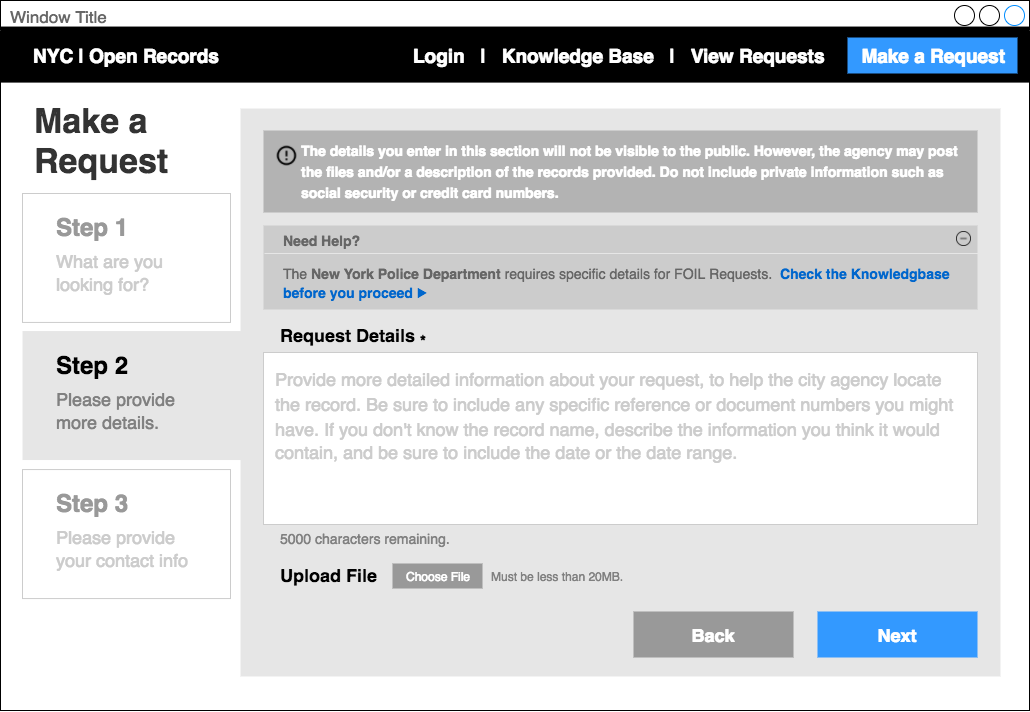

The diagram above was exported from draw.io. Its source (the exported page's mxGraphModel, read from the mxfile embedded in the PNG):
<mxGraphModel dx="1358" dy="894" grid="1" gridSize="10" guides="1" tooltips="1" connect="1" arrows="1" fold="1" page="0" pageScale="1" pageWidth="1024" pageHeight="768" background="#ffffff" math="0" shadow="0">
  <root>
    <mxCell id="0" />
    <mxCell id="1" parent="0" />
    <mxCell id="2" value="Window Title" style="strokeWidth=1;shadow=0;dashed=0;align=center;html=1;shape=mxgraph.mockup.containers.window;align=left;verticalAlign=top;spacingLeft=8;strokeColor2=#008cff;strokeColor3=#c4c4c4;fontColor=#666666;fillColor=#ffffff;mainText=;fontSize=17;labelBackgroundColor=none;" parent="1" vertex="1">
      <mxGeometry x="2" y="2" width="1029.0000000000002" height="710.0000000000002" as="geometry" />
    </mxCell>
    <mxCell id="3" value="" style="whiteSpace=wrap;html=1;fillColor=#000000;strokeColor=none;" parent="1" vertex="1">
      <mxGeometry x="2" y="28.0526315789474" width="1029.0000000000002" height="56.0526315789474" as="geometry" />
    </mxCell>
    <mxCell id="7" value="" style="whiteSpace=wrap;html=1;fillColor=#E6E6E6;strokeColor=none;" parent="1" vertex="1">
      <mxGeometry x="242" y="110" width="760" height="568" as="geometry" />
    </mxCell>
    <mxCell id="68" value="" style="group" parent="1" vertex="1" connectable="0">
      <mxGeometry x="24" y="471.04952830188677" width="218" height="128.95047169811318" as="geometry" />
    </mxCell>
    <mxCell id="69" value="" style="whiteSpace=wrap;html=1;rounded=0;strokeColor=#CCCCCC;fillColor=#FFFFFF;fontSize=18;align=left;" parent="68" vertex="1">
      <mxGeometry width="208" height="129" as="geometry" />
    </mxCell>
    <mxCell id="70" value="&lt;div style=&quot;text-align: left&quot;&gt;&lt;font style=&quot;font-size: 24px&quot; color=&quot;#999999&quot;&gt;&lt;b&gt;&lt;font&gt;Step&lt;/font&gt;&amp;nbsp;3&lt;/b&gt;&lt;/font&gt;&lt;/div&gt;" style="text;html=1;strokeColor=none;fillColor=none;align=left;verticalAlign=middle;whiteSpace=wrap;" parent="68" vertex="1">
      <mxGeometry x="32" y="24.83490566037736" width="88" height="19.103773584905657" as="geometry" />
    </mxCell>
    <mxCell id="71" value="&lt;div style=&quot;text-align: left&quot;&gt;&lt;font style=&quot;font-size: 18px ; line-height: 130%&quot; color=&quot;#cccccc&quot;&gt;Please provide your contact info&lt;/font&gt;&lt;/div&gt;" style="text;html=1;strokeColor=none;fillColor=none;align=left;verticalAlign=middle;whiteSpace=wrap;" parent="68" vertex="1">
      <mxGeometry x="32" y="59.22169811320754" width="161" height="40.117924528301884" as="geometry" />
    </mxCell>
    <mxCell id="63" value="" style="group" parent="1" vertex="1" connectable="0">
      <mxGeometry x="24" y="195" width="218" height="129" as="geometry" />
    </mxCell>
    <mxCell id="58" value="" style="whiteSpace=wrap;html=1;rounded=0;strokeColor=#CCCCCC;fillColor=#ffffff;fontSize=18;align=left;" parent="63" vertex="1">
      <mxGeometry width="208" height="128.95047169811318" as="geometry" />
    </mxCell>
    <mxCell id="59" value="&lt;div style=&quot;text-align: left&quot;&gt;&lt;font style=&quot;font-size: 24px&quot; color=&quot;#999999&quot;&gt;&lt;b&gt;&lt;font&gt;Step&lt;/font&gt; 1&lt;/b&gt;&lt;/font&gt;&lt;/div&gt;" style="text;html=1;strokeColor=none;fillColor=none;align=left;verticalAlign=middle;whiteSpace=wrap;" parent="63" vertex="1">
      <mxGeometry x="32" y="24.83490566037736" width="88" height="19.103773584905657" as="geometry" />
    </mxCell>
    <mxCell id="61" value="&lt;div style=&quot;text-align: left&quot;&gt;&lt;font style=&quot;font-size: 18px ; line-height: 130%&quot; color=&quot;#cccccc&quot;&gt;What are you looking for?&lt;/font&gt;&lt;/div&gt;" style="text;html=1;strokeColor=none;fillColor=none;align=left;verticalAlign=middle;whiteSpace=wrap;" parent="63" vertex="1">
      <mxGeometry x="32" y="59.22169811320754" width="161" height="40.117924528301884" as="geometry" />
    </mxCell>
    <mxCell id="64" value="" style="group" parent="1" vertex="1" connectable="0">
      <mxGeometry x="24" y="332.5471698113207" width="230" height="129" as="geometry" />
    </mxCell>
    <mxCell id="65" value="" style="whiteSpace=wrap;html=1;rounded=0;strokeColor=none;fillColor=#E6E6E6;fontSize=18;align=left;" parent="64" vertex="1">
      <mxGeometry width="230" height="129" as="geometry" />
    </mxCell>
    <mxCell id="66" value="&lt;div style=&quot;text-align: left&quot;&gt;&lt;font style=&quot;font-size: 24px&quot;&gt;&lt;b&gt;&lt;font&gt;Step&lt;/font&gt;&amp;nbsp;2&lt;/b&gt;&lt;/font&gt;&lt;/div&gt;" style="text;html=1;strokeColor=none;fillColor=none;align=left;verticalAlign=middle;whiteSpace=wrap;" parent="64" vertex="1">
      <mxGeometry x="32" y="24.83490566037736" width="88" height="19.103773584905657" as="geometry" />
    </mxCell>
    <mxCell id="67" value="&lt;div style=&quot;text-align: left&quot;&gt;&lt;font style=&quot;font-size: 18px ; line-height: 130%&quot; color=&quot;#808080&quot;&gt;Please provide more details.&lt;/font&gt;&lt;/div&gt;" style="text;html=1;strokeColor=none;fillColor=none;align=left;verticalAlign=middle;whiteSpace=wrap;" parent="64" vertex="1">
      <mxGeometry x="32" y="59.22169811320754" width="161" height="40.117924528301884" as="geometry" />
    </mxCell>
    <mxCell id="95" value="" style="group" parent="1" vertex="1" connectable="0">
      <mxGeometry x="265" y="227" width="715" height="84" as="geometry" />
    </mxCell>
    <mxCell id="96" value="" style="whiteSpace=wrap;html=1;rounded=0;strokeColor=none;fillColor=#CCCCCC;fontSize=18;align=left;" parent="95" vertex="1">
      <mxGeometry width="714" height="84" as="geometry" />
    </mxCell>
    <mxCell id="97" value="&lt;font style=&quot;line-height: 130%&quot;&gt;&lt;p style=&quot;text-align: left&quot;&gt;&lt;b style=&quot;line-height: 140%&quot;&gt;Need Help?&lt;/b&gt;&lt;/p&gt;&lt;p style=&quot;text-align: left&quot;&gt;&lt;span style=&quot;line-height: 140%&quot;&gt;The&amp;nbsp;&lt;b&gt;New York Police Department&lt;/b&gt; requires specific details for FOIL Requests.&amp;nbsp;&lt;/span&gt;&lt;b style=&quot;line-height: 140%&quot;&gt;&amp;nbsp;&lt;a href=&quot;https://www.draw.io/?lightbox=1&amp;amp;target=self&amp;amp;highlight=0000ff&amp;amp;edit=_blank&amp;amp;layers=1&amp;amp;title=OpenRecords-Drawio-SearchResults-Annamatic.html#Uhttps%3A%2F%2Fraw.githubusercontent.com%2Fannamatic%2Fopen-records-hackathon%2Fmaster%2FOpenRecords-Drawio-SearchResults-Annamatic.html&quot;&gt;&lt;font color=&quot;#0066cc&quot;&gt;Check the Knowledgbase before you proceed&amp;nbsp;&lt;/font&gt;&lt;/a&gt;&lt;/b&gt;&lt;span&gt;&lt;font style=&quot;font-size: 12px&quot; color=&quot;#0066cc&quot;&gt;&lt;a href=&quot;https://www.draw.io/?lightbox=1&amp;amp;target=self&amp;amp;highlight=0000ff&amp;amp;edit=_blank&amp;amp;layers=1&amp;amp;title=OpenRecords-Drawio-SearchResults-Annamatic.html#Uhttps%3A%2F%2Fraw.githubusercontent.com%2Fannamatic%2Fopen-records-hackathon%2Fmaster%2FOpenRecords-Drawio-SearchResults-Annamatic.html&quot;&gt;▶&lt;/a&gt;&lt;/font&gt;&lt;/span&gt;&lt;br&gt;&lt;/p&gt;&lt;/font&gt;" style="text;html=1;strokeColor=none;fillColor=none;align=center;verticalAlign=middle;whiteSpace=wrap;rounded=0;fontSize=14;spacingTop=-17;fontColor=#666666;" parent="95" vertex="1">
      <mxGeometry x="19" y="29" width="675" height="41" as="geometry" />
    </mxCell>
    <mxCell id="98" value="" style="shape=image;html=1;verticalAlign=top;verticalLabelPosition=bottom;labelBackgroundColor=#ffffff;imageAspect=0;aspect=fixed;image=https://cdn2.iconfinder.com/data/icons/arrows-and-universal-actions-icon-set/256/minus_circle-128.png;rounded=0;strokeColor=#CCCCCC;fillColor=#CCCCCC;fontSize=14;align=left;" parent="95" vertex="1">
      <mxGeometry x="693" y="6" width="15" height="15" as="geometry" />
    </mxCell>
    <mxCell id="99" value="" style="line;strokeWidth=1;html=1;rounded=0;fillColor=#CCCCCC;fontSize=14;align=left;strokeColor=#E6E6E6;" parent="95" vertex="1">
      <mxGeometry x="1" y="23" width="714" height="10" as="geometry" />
    </mxCell>
    <mxCell id="101" value="" style="group" parent="1" vertex="1" connectable="0">
      <mxGeometry x="635" y="613" width="344" height="46" as="geometry" />
    </mxCell>
    <mxCell id="23" value="&lt;font style=&quot;font-size: 18px&quot;&gt;&lt;b&gt;Next&lt;/b&gt;&lt;/font&gt;" style="rounded=0;html=1;shadow=0;dashed=0;whiteSpace=wrap;fontSize=10;fillColor=#3399FF;align=center;strokeColor=none;fontColor=#ffffff;" parent="101" vertex="1">
      <mxGeometry x="184" width="160" height="46" as="geometry" />
    </mxCell>
    <mxCell id="100" value="&lt;font style=&quot;font-size: 18px&quot;&gt;&lt;b&gt;Back&lt;/b&gt;&lt;/font&gt;" style="rounded=0;html=1;shadow=0;dashed=0;whiteSpace=wrap;fontSize=10;fillColor=#999999;align=center;strokeColor=none;fontColor=#ffffff;" parent="101" vertex="1">
      <mxGeometry width="160" height="46" as="geometry" />
    </mxCell>
    <mxCell id="103" value="&lt;font style=&quot;line-height: 120%; font-size: 34px;&quot; color=&quot;#333333&quot;&gt;&lt;div style=&quot;text-align: left&quot;&gt;&lt;b&gt;Make a&lt;/b&gt;&lt;/div&gt;&lt;div style=&quot;text-align: left&quot;&gt;&lt;b&gt;Request&lt;/b&gt;&lt;/div&gt;&lt;/font&gt;" style="text;html=1;strokeColor=none;fillColor=none;align=left;verticalAlign=top;whiteSpace=wrap;fontSize=34;fontColor=#FF8000;" parent="1" vertex="1">
      <mxGeometry x="34" y="97" width="206" height="50" as="geometry" />
    </mxCell>
    <mxCell id="104" value="&lt;div style=&quot;text-align: left&quot;&gt;&lt;span style=&quot;font-size: 18px&quot;&gt;&lt;b&gt;Upload File&lt;/b&gt;&lt;/span&gt;&lt;/div&gt;" style="text;html=1;strokeColor=none;fillColor=none;align=left;verticalAlign=middle;whiteSpace=wrap;" parent="1" vertex="1">
      <mxGeometry x="280" y="566" width="110" height="20" as="geometry" />
    </mxCell>
    <mxCell id="105" value="" style="group" parent="1" vertex="1" connectable="0">
      <mxGeometry x="265" y="132" width="714" height="82" as="geometry" />
    </mxCell>
    <mxCell id="72" value="" style="whiteSpace=wrap;html=1;rounded=0;strokeColor=none;fillColor=#B3B3B3;fontSize=18;align=left;" parent="105" vertex="1">
      <mxGeometry width="714" height="82" as="geometry" />
    </mxCell>
    <mxCell id="76" value="&lt;div style=&quot;text-align: left&quot;&gt;&lt;span&gt;&lt;font style=&quot;font-size: 14px&quot; color=&quot;#ffffff&quot;&gt;&lt;b&gt;The details you enter in this section will not be visible to the public. However, the agency may post the files and/or a description of the records provided. Do not include private information such as social security or credit card numbers.&lt;/b&gt;&lt;/font&gt;&lt;/span&gt;&lt;/div&gt;" style="text;html=1;strokeColor=none;fillColor=none;align=center;verticalAlign=top;whiteSpace=wrap;rounded=0;fontSize=18;" parent="105" vertex="1">
      <mxGeometry x="37" y="2" width="668" height="76" as="geometry" />
    </mxCell>
    <mxCell id="77" value="" style="shape=image;html=1;verticalAlign=top;verticalLabelPosition=bottom;labelBackgroundColor=#ffffff;imageAspect=0;aspect=fixed;image=https://cdn0.iconfinder.com/data/icons/very-basic-android-l-lollipop-icon-pack/24/attention-128.png;rounded=0;strokeColor=#CCCCCC;fillColor=#B3B3B3;fontSize=18;align=left;" parent="105" vertex="1">
      <mxGeometry x="12" y="14" width="23" height="23" as="geometry" />
    </mxCell>
    <mxCell id="106" value="" style="group" parent="1" vertex="1" connectable="0">
      <mxGeometry x="265" y="326" width="728" height="229" as="geometry" />
    </mxCell>
    <mxCell id="62" value="&lt;div&gt;&lt;font style=&quot;font-size: 14px ; line-height: 120%&quot; color=&quot;#808080&quot;&gt;5000 characters remaining.&lt;/font&gt;&lt;/div&gt;" style="text;html=1;fontSize=18;spacingTop=-4;whiteSpace=wrap;" parent="106" vertex="1">
      <mxGeometry x="15" y="200" width="686" height="29" as="geometry" />
    </mxCell>
    <mxCell id="93" value="" style="group" parent="106" vertex="1" connectable="0">
      <mxGeometry width="728" height="210" as="geometry" />
    </mxCell>
    <mxCell id="25" value="" style="group" parent="93" vertex="1" connectable="0">
      <mxGeometry width="728" height="210" as="geometry" />
    </mxCell>
    <mxCell id="11" value="" style="whiteSpace=wrap;html=1;strokeColor=#CCCCCC;fillColor=#FFFFFF;rounded=0;" parent="25" vertex="1">
      <mxGeometry y="28" width="714" height="172" as="geometry" />
    </mxCell>
    <mxCell id="12" value="&lt;div style=&quot;text-align: left&quot;&gt;&lt;font&gt;&lt;b style=&quot;font-size: 18px&quot;&gt;Request Details&amp;nbsp;&lt;sub&gt;*&lt;/sub&gt;&amp;nbsp;&lt;/b&gt;&lt;/font&gt;&lt;/div&gt;" style="text;html=1;strokeColor=none;fillColor=none;align=left;verticalAlign=middle;whiteSpace=wrap;" parent="25" vertex="1">
      <mxGeometry x="15" y="2" width="710" height="20" as="geometry" />
    </mxCell>
    <mxCell id="13" value="&lt;div style=&quot;text-align: left&quot;&gt;&lt;span&gt;&lt;font color=&quot;#cccccc&quot; style=&quot;line-height: 140% ; font-size: 18px&quot;&gt;Provide more detailed information about your request, to help the city agency locate the record.&amp;nbsp;&lt;/font&gt;&lt;/span&gt;&lt;span&gt;&lt;font color=&quot;#cccccc&quot; style=&quot;line-height: 140% ; font-size: 18px&quot;&gt;Be sure to include any specific reference or document numbers you might have.&amp;nbsp;&lt;/font&gt;&lt;/span&gt;&lt;span style=&quot;color: rgb(204 , 204 , 204) ; font-size: 18px&quot;&gt;If you don't know the record name, describe the information you think it would contain, and be sure to include the date or the date range.&lt;/span&gt;&lt;/div&gt;" style="text;html=1;strokeColor=none;fillColor=none;align=left;verticalAlign=top;whiteSpace=wrap;" parent="25" vertex="1">
      <mxGeometry x="10" y="36" width="690" height="168" as="geometry" />
    </mxCell>
    <mxCell id="109" value="&lt;font style=&quot;font-size: 12px&quot;&gt;Choose File&lt;/font&gt;" style="rounded=0;html=1;shadow=0;dashed=0;whiteSpace=wrap;fontSize=10;fillColor=#999999;align=center;strokeColor=none;fontColor=#ffffff;" parent="1" vertex="1">
      <mxGeometry x="394" y="565" width="90" height="25" as="geometry" />
    </mxCell>
    <mxCell id="110" value="&lt;div&gt;&lt;font style=&quot;line-height: 120% ; font-size: 12px&quot; color=&quot;#808080&quot;&gt;Must be less than 20MB.&lt;/font&gt;&lt;/div&gt;" style="text;html=1;fontSize=18;spacingTop=-4;whiteSpace=wrap;" parent="1" vertex="1">
      <mxGeometry x="491" y="563" width="140" height="29" as="geometry" />
    </mxCell>
    <mxCell id="112" value="&lt;div style=&quot;text-align: left&quot;&gt;&lt;b style=&quot;font-size: 19px&quot;&gt;&lt;a href=&quot;https://www.draw.io/?lightbox=1&amp;amp;target=self&amp;amp;highlight=0000ff&amp;amp;edit=_blank&amp;amp;layers=1&amp;amp;title=OpenRecords-Drawio-Homepage-Annamatic.html#Uhttps%3A%2F%2Fraw.githubusercontent.com%2Fannamatic%2Fopen-records-hackathon%2Fmaster%2FOpenRecords-Drawio-Homepage-Annamatic.html&quot;&gt;&lt;font color=&quot;#ffffff&quot;&gt;NYC | Open Records&lt;/font&gt;&lt;/a&gt;&lt;/b&gt;&lt;/div&gt;" style="text;html=1;strokeColor=none;fillColor=none;align=center;verticalAlign=middle;whiteSpace=wrap;fontSize=18;fontColor=#4D4D4D;" vertex="1" parent="1">
      <mxGeometry x="20" y="47" width="216" height="20" as="geometry" />
    </mxCell>
    <mxCell id="113" value="" style="group" vertex="1" connectable="0" parent="1">
      <mxGeometry x="367" y="39" width="652" height="36" as="geometry" />
    </mxCell>
    <UserObject label="" link="https://www.draw.io/?lightbox=1&amp;target=self&amp;highlight=0000ff&amp;edit=_blank&amp;layers=1&amp;title=OpenRecords-Drawio-SearchResults-Annamatic.html#Uhttps%3A%2F%2Fraw.githubusercontent.com%2Fannamatic%2Fopen-records-hackathon%2Fmaster%2FOpenRecords-Drawio-SearchResults-Annamatic.html" id="114">
      <mxCell style="whiteSpace=wrap;html=1;rounded=0;strokeColor=none;strokeWidth=3;fillColor=#3399FF;fontSize=27;fontColor=#999999;align=left;" vertex="1" parent="113">
        <mxGeometry x="482" width="170" height="36" as="geometry" />
      </mxCell>
    </UserObject>
    <mxCell id="115" value="&lt;div style=&quot;text-align: right&quot;&gt;&lt;font color=&quot;#ffffff&quot;&gt;&lt;span style=&quot;font-size: 19px&quot;&gt;&lt;b&gt;Login &amp;nbsp; | &amp;nbsp; &lt;a href=&quot;https://www.draw.io/?lightbox=1&amp;amp;target=self&amp;amp;highlight=0000ff&amp;amp;edit=_blank&amp;amp;layers=1&amp;amp;title=OpenRecords-Drawio-Knowledgebase-Annamatic.html#Uhttps%3A%2F%2Fraw.githubusercontent.com%2Fannamatic%2Fopen-records-hackathon%2Fmaster%2FOpenRecords-Drawio-Knowledgebase-Annamatic.html&quot;&gt;&lt;font color=&quot;#ffffff&quot;&gt;Knowledge Base&lt;/font&gt;&lt;/a&gt; &amp;nbsp; | &amp;nbsp; &lt;a href=&quot;https://www.draw.io/?lightbox=1&amp;amp;target=self&amp;amp;highlight=0000ff&amp;amp;edit=_blank&amp;amp;layers=1&amp;amp;title=OpenRecords-Drawio-ViewRequests-Annamatic.html#Uhttps%3A%2F%2Fraw.githubusercontent.com%2Fannamatic%2Fopen-records-hackathon%2Fmaster%2FOpenRecords-Drawio-ViewRequests-Annamatic.html&quot;&gt;&lt;font color=&quot;#ffffff&quot;&gt;View Requests&lt;/font&gt;&lt;/a&gt; &amp;nbsp; &amp;nbsp; &amp;nbsp; &lt;a href=&quot;https://www.draw.io/?lightbox=1&amp;amp;target=self&amp;amp;highlight=0000ff&amp;amp;edit=_blank&amp;amp;layers=1&amp;amp;title=OpenRecords-Drawio-RequestaRecord1.html#Uhttps%3A%2F%2Fraw.githubusercontent.com%2Fannamatic%2Fopen-records-hackathon%2Fmaster%2FOpenRecords-Drawio-RequestaRecord1.html&quot;&gt;&lt;font color=&quot;#ffffff&quot;&gt;Make a Request&lt;/font&gt;&lt;/a&gt;&lt;/b&gt;&lt;/span&gt;&lt;/font&gt;&lt;/div&gt;" style="text;html=1;strokeColor=none;fillColor=none;align=right;verticalAlign=middle;whiteSpace=wrap;fontSize=16;fontColor=#4D4D4D;" vertex="1" parent="113">
      <mxGeometry y="8" width="641" height="20" as="geometry" />
    </mxCell>
  </root>
</mxGraphModel>